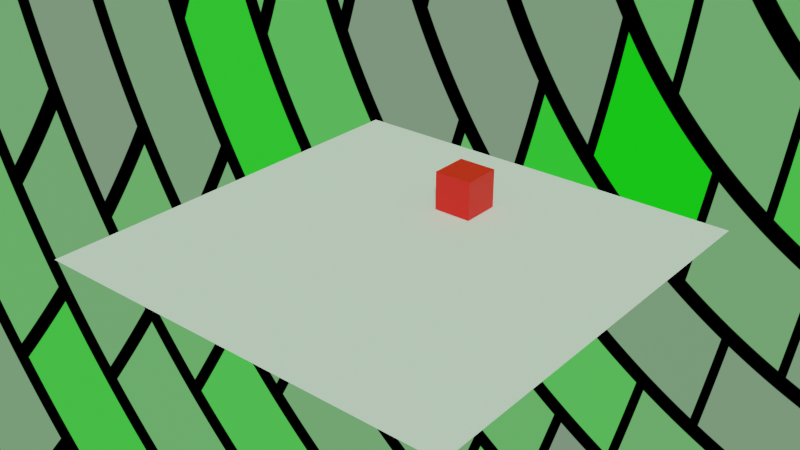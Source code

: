 # Source: level1.blend  (saved by Blender 3.5.10; exported with 4.5.12 LTS)
import bpy
from mathutils import Matrix  # noqa: F401  (used for matrix-valued properties, if any)

bpy.ops.wm.read_factory_settings(use_empty=True)
scene = bpy.context.scene
scene.name = 'Scene'

# ---- collections
col_collection = bpy.data.collections.new('Collection'); scene.collection.children.link(col_collection)

# ---- materials (node trees are filled in below, after node groups)
mat_material = bpy.data.materials.new('Material')
mat_material.alpha_threshold = 0.0
mat_material.use_transparent_shadow = False
mat_material.roughness = 0.5
mat_material.line_color = (0.0, 0.0, 0.0, 1.0)

# ---- material node trees
mat_material.use_nodes = True; mat_material.node_tree.nodes.clear()
_N = mat_material.node_tree.nodes; _L = mat_material.node_tree.links
n0 = _N.new('ShaderNodeOutputMaterial'); n0.name = 'Material Output'; n0.location = (300, 300)
n1 = _N.new('ShaderNodeBsdfPrincipled'); n1.name = 'Principled BSDF'; n1.location = (10, 300)
n1.distribution = 'GGX'
n1.subsurface_method = 'RANDOM_WALK_SKIN'
n1.inputs[0].default_value = (0.8, 0.0, 0.001576, 1.0)
n1.inputs[3].default_value = 1.45
n1.inputs[27].default_value = (0.0, 0.0, 0.0, 1.0)
n1.inputs[28].default_value = 1.0
_L.new(n1.outputs[0], n0.inputs[0])
n0.is_active_output = True

# ---- world
world_world = bpy.data.worlds.new('World'); scene.world = world_world
world_world.use_nodes = True; world_world.node_tree.nodes.clear()
_N = world_world.node_tree.nodes; _L = world_world.node_tree.links
n0 = _N.new('ShaderNodeOutputWorld'); n0.name = 'World Output'; n0.location = (300, 300)
n1 = _N.new('ShaderNodeBackground'); n1.name = 'Background'; n1.location = (10, 300)
n2 = _N.new('ShaderNodeTexBrick'); n2.name = 'Brick Texture'; n2.location = (-190, 280)
n2.inputs[1].default_value = (0.0003985, 0.8, 0.0, 1.0)
_L.new(n1.outputs[0], n0.inputs[0])
_L.new(n2.outputs[0], n1.inputs[0])
n0.is_active_output = True
world_world.color = (0.05088, 0.05088, 0.05088)
world_world.use_sun_shadow = False
world_world.sun_shadow_jitter_overblur = 0.0

# ---- meshes
me_cube = bpy.data.meshes.new('Cube')
me_cube.from_pydata([(1.0, 1.0, 1.0), (1.0, 1.0, -1.0), (1.0, -1.0, 1.0), (1.0, -1.0, -1.0), (-1.0, 1.0, 1.0), (-1.0, 1.0, -1.0), (-1.0, -1.0, 1.0), (-1.0, -1.0, -1.0)], [], [(0, 4, 6, 2), (3, 2, 6, 7), (7, 6, 4, 5), (5, 1, 3, 7), (1, 0, 2, 3), (5, 4, 0, 1)])
_uv = me_cube.uv_layers.new(name='UVMap')
_uv.uv.foreach_set('vector', [0.625, 0.5, 0.875, 0.5, 0.875, 0.75, 0.625, 0.75, 0.375, 0.75, 0.625, 0.75, 0.625, 1.0, 0.375, 1.0, 0.375, 0.0, 0.625, 0.0, 0.625, 0.25, 0.375, 0.25, 0.125, 0.5, 0.375, 0.5, 0.375, 0.75, 0.125, 0.75, 0.375, 0.5, 0.625, 0.5, 0.625, 0.75, 0.375, 0.75, 0.375, 0.25, 0.625, 0.25, 0.625, 0.5, 0.375, 0.5])
me_cube.materials.append(mat_material)
me_cube.use_mirror_vertex_groups = False
me_cube.update()
me_plane = bpy.data.meshes.new('Plane')
me_plane.from_pydata([(-1.0, -1.0, 0.0), (1.0, -1.0, 0.0), (-1.0, 1.0, 0.0), (1.0, 1.0, 0.0)], [], [(0, 1, 3, 2)])
_uv = me_plane.uv_layers.new(name='UVMap')
_uv.uv.foreach_set('vector', [0.0, 0.0, 1.0, 0.0, 1.0, 1.0, 0.0, 1.0])
me_plane.update()

# ---- objects
ob_cube = bpy.data.objects.new('Cube', me_cube)
ob_plane = bpy.data.objects.new('Plane', me_plane)

# ---- transforms, parenting, visibility, modifiers, constraints
ob_cube.location = (0.0, 4.891, 0.8686)
ob_cube.lock_rotations_4d = False
ob_cube.empty_display_type = 'ARROWS'
ob_cube.lineart.crease_threshold = 0.0
ob_plane.location = (0.0, 0.0, -0.173)
ob_plane.scale = (10.96, 10.96, 1.0)

# ---- collection membership
col_collection.objects.link(ob_cube)
col_collection.objects.link(ob_plane)

# ---- scene / render settings (as saved in the file)
scene.frame_start = 1; scene.frame_end = 250; scene.frame_set(1)
scene.render.engine = 'BLENDER_EEVEE_NEXT'
scene.cycles.sampling_pattern = 'TABULATED_SOBOL'
scene.view_settings.view_transform = 'Filmic'
bpy.context.view_layer.update()

# ---- added for rendering (the .blend has no active camera and no usable light): camera, sun
cam_auto = bpy.data.cameras.new('AutoCamera')
cam_auto.lens = 50.0
cam_auto.sensor_width = 36.0
cam_auto.clip_end = 1000.0
ob_auto_camera = bpy.data.objects.new('AutoCamera', cam_auto)
scene.collection.objects.link(ob_auto_camera)
ob_auto_camera.location = (28.7356, -34.4827, 23.8363)
ob_auto_camera.rotation_euler = (1.09748, -7.21219e-08, 0.694738)
scene.camera = ob_auto_camera
light_auto_sun = bpy.data.lights.new('AutoSun', 'SUN')
light_auto_sun.energy = 3.0
light_auto_sun.angle = 0.0523599
ob_auto_sun = bpy.data.objects.new('AutoSun', light_auto_sun)
scene.collection.objects.link(ob_auto_sun)
ob_auto_sun.rotation_euler = (0.872665, 0.174533, 0.523599)
bpy.context.view_layer.update()
